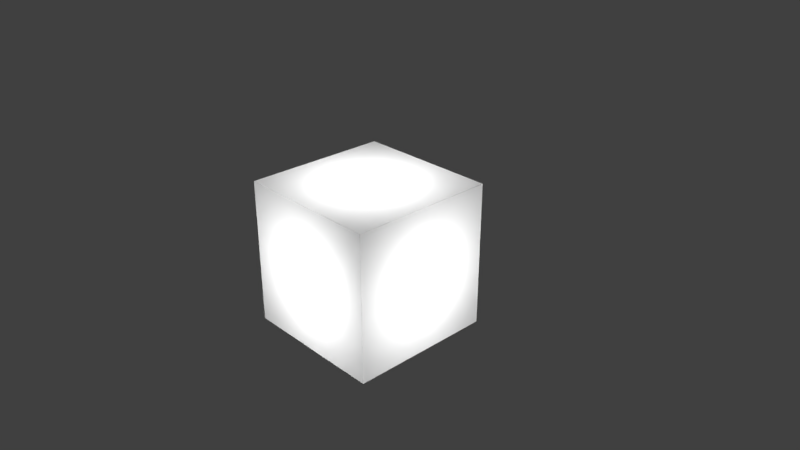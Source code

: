 # Source: HW5-6_B0247826.blend  (saved by Blender 2.79.0; exported with 4.5.12 LTS)
import bpy
from mathutils import Matrix  # noqa: F401  (used for matrix-valued properties, if any)

bpy.ops.wm.read_factory_settings(use_empty=True)
scene = bpy.context.scene
scene.name = 'Scene'

# ---- collections
col_collection_1 = bpy.data.collections.new('Collection 1'); scene.collection.children.link(col_collection_1)

# ---- materials (node trees are filled in below, after node groups)
mat_material = bpy.data.materials.new('Material')
mat_material.alpha_threshold = 0.0
mat_material.use_transparent_shadow = False
mat_material.roughness = 0.5
mat_material.line_color = (0.0, 0.0, 0.0, 1.0)
mat_face1 = bpy.data.materials.new('face1')
mat_face1.alpha_threshold = 0.0
mat_face1.use_transparent_shadow = False
mat_face1.roughness = 0.5
mat_face2 = bpy.data.materials.new('face2')
mat_face2.alpha_threshold = 0.0
mat_face2.use_transparent_shadow = False
mat_face2.roughness = 0.5
mat_face3 = bpy.data.materials.new('face3')
mat_face3.alpha_threshold = 0.0
mat_face3.use_transparent_shadow = False
mat_face3.roughness = 0.5
mat_face4 = bpy.data.materials.new('face4')
mat_face4.alpha_threshold = 0.0
mat_face4.use_transparent_shadow = False
mat_face4.roughness = 0.5
mat_face5 = bpy.data.materials.new('face5')
mat_face5.alpha_threshold = 0.0
mat_face5.use_transparent_shadow = False
mat_face5.roughness = 0.5
mat_face6 = bpy.data.materials.new('face6')
mat_face6.alpha_threshold = 0.0
mat_face6.use_transparent_shadow = False
mat_face6.roughness = 0.5

# ---- material node trees

# ---- world
world_world = bpy.data.worlds.new('World'); scene.world = world_world
world_world.color = (0.05088, 0.05088, 0.05088)
world_world.use_sun_shadow = False
world_world.sun_shadow_jitter_overblur = 0.0
world_world.cycles.sampling_method = 'MANUAL'

# ---- cameras
cam_camera = bpy.data.cameras.new('Camera')
cam_camera.clip_end = 100.0
cam_camera.lens = 35.0
cam_camera.sensor_width = 32.0
cam_camera.sensor_height = 18.0
cam_camera.ortho_scale = 7.314
cam_camera.dof.focus_distance = 0.0
cam_camera.dof.aperture_fstop = 128.0

# ---- lights
light_006 = bpy.data.lights.new('點光.006', 'POINT')
light_006.transmission_factor = 0.0
light_006.energy = 100.0
light_006.shadow_buffer_clip_start = 0.5
light_006.shadow_soft_size = 0.1
light_006.shadow_maximum_resolution = 0.006
light_006.use_absolute_resolution = True
light_005 = bpy.data.lights.new('點光.005', 'POINT')
light_005.transmission_factor = 0.0
light_005.energy = 100.0
light_005.shadow_buffer_clip_start = 0.5
light_005.shadow_soft_size = 0.1
light_005.shadow_maximum_resolution = 0.006
light_005.use_absolute_resolution = True
light_004 = bpy.data.lights.new('點光.004', 'POINT')
light_004.transmission_factor = 0.0
light_004.energy = 100.0
light_004.shadow_buffer_clip_start = 0.5
light_004.shadow_soft_size = 0.1
light_004.shadow_maximum_resolution = 0.006
light_004.use_absolute_resolution = True
light_003 = bpy.data.lights.new('點光.003', 'POINT')
light_003.transmission_factor = 0.0
light_003.energy = 100.0
light_003.shadow_buffer_clip_start = 0.5
light_003.shadow_soft_size = 0.1
light_003.shadow_maximum_resolution = 0.006
light_003.use_absolute_resolution = True
light_002 = bpy.data.lights.new('點光.002', 'POINT')
light_002.transmission_factor = 0.0
light_002.energy = 100.0
light_002.shadow_buffer_clip_start = 0.5
light_002.shadow_soft_size = 0.1
light_002.shadow_maximum_resolution = 0.006
light_002.use_absolute_resolution = True
light_001 = bpy.data.lights.new('點光.001', 'POINT')
light_001.transmission_factor = 0.0
light_001.energy = 100.0
light_001.shadow_buffer_clip_start = 0.5
light_001.shadow_soft_size = 0.1
light_001.shadow_maximum_resolution = 0.006
light_001.use_absolute_resolution = True
light_x = bpy.data.lights.new('點光', 'POINT')
light_x.transmission_factor = 0.0
light_x.energy = 100.0
light_x.shadow_buffer_clip_start = 0.5
light_x.shadow_soft_size = 0.1
light_x.shadow_maximum_resolution = 0.006
light_x.use_absolute_resolution = True

# ---- meshes
me_cube = bpy.data.meshes.new('Cube')
me_cube.from_pydata([(1.0, 1.0, -1.0), (1.0, -1.0, -1.0), (-1.0, -1.0, -1.0), (-1.0, 1.0, -1.0), (1.0, 1.0, 1.0), (1.0, -1.0, 1.0), (-1.0, -1.0, 1.0), (-1.0, 1.0, 1.0)], [], [(0, 1, 2, 3), (4, 7, 6, 5), (0, 4, 5, 1), (1, 5, 6, 2), (2, 6, 7, 3), (4, 0, 3, 7)])
me_cube.polygons.foreach_set('material_index', [6, 1, 2, 3, 4, 5])
me_cube.materials.append(mat_material)
me_cube.materials.append(mat_face1)
me_cube.materials.append(mat_face2)
me_cube.materials.append(mat_face3)
me_cube.materials.append(mat_face4)
me_cube.materials.append(mat_face5)
me_cube.materials.append(mat_face6)
me_cube.use_remesh_preserve_volume = False
me_cube.use_remesh_preserve_attributes = False
me_cube.use_mirror_vertex_groups = False
me_cube.update()

# ---- objects
ob_006 = bpy.data.objects.new('點光.006', light_006)
ob_005 = bpy.data.objects.new('點光.005', light_005)
ob_004 = bpy.data.objects.new('點光.004', light_004)
ob_003 = bpy.data.objects.new('點光.003', light_003)
ob_002 = bpy.data.objects.new('點光.002', light_002)
ob_001 = bpy.data.objects.new('點光.001', light_001)
ob_x = bpy.data.objects.new('點光', light_x)
ob_cube = bpy.data.objects.new('Cube', me_cube)
ob_camera = bpy.data.objects.new('Camera', cam_camera)

# ---- transforms, parenting, visibility, modifiers, constraints
ob_006.location = (0.0, 2.0, 0.0)
ob_006.lineart.crease_threshold = 0.0
ob_005.location = (0.0, 0.0, 2.0)
ob_005.lineart.crease_threshold = 0.0
ob_004.location = (2.0, 0.0, 0.0)
ob_004.lineart.crease_threshold = 0.0
ob_003.location = (-2.0, 0.0, 0.0)
ob_003.lineart.crease_threshold = 0.0
ob_002.location = (0.0, -2.0, 0.0)
ob_002.lineart.crease_threshold = 0.0
ob_001.location = (0.0, 0.0, -2.0)
ob_001.lineart.crease_threshold = 0.0
ob_x.location = (0.0, 0.0, 0.0)
ob_x.lineart.crease_threshold = 0.0
ob_cube.location = (0.0, 0.0, 0.0)
ob_cube.lock_rotations_4d = False
ob_cube.empty_display_type = 'ARROWS'
ob_cube.lineart.crease_threshold = 0.0
ob_camera.location = (7.481, -6.508, 5.344)
ob_camera.rotation_euler = (1.109, 0.0, 0.8149)
ob_camera.lock_rotations_4d = False
ob_camera.empty_display_type = 'ARROWS'
ob_camera.color = (0.0, 0.0, 0.0, 0.0)
ob_camera.display_type = 'WIRE'
ob_camera.lineart.crease_threshold = 0.0

# ---- collection membership
col_collection_1.objects.link(ob_006)
col_collection_1.objects.link(ob_005)
col_collection_1.objects.link(ob_004)
col_collection_1.objects.link(ob_003)
col_collection_1.objects.link(ob_002)
col_collection_1.objects.link(ob_001)
col_collection_1.objects.link(ob_x)
col_collection_1.objects.link(ob_cube)
col_collection_1.objects.link(ob_camera)

# ---- scene / render settings (as saved in the file)
scene.camera = ob_camera
scene.frame_start = 1; scene.frame_end = 250; scene.frame_set(1)
scene.render.engine = 'BLENDER_EEVEE_NEXT'
scene.render.resolution_percentage = 50
scene.render.dither_intensity = 0.0
scene.cycles.use_denoising = False
scene.cycles.samples = 128
scene.cycles.sampling_pattern = 'TABULATED_SOBOL'
scene.cycles.use_adaptive_sampling = False
scene.cycles.use_light_tree = False
scene.cycles.blur_glossy = 0.0
scene.cycles.sample_clamp_indirect = 0.0
scene.view_settings.view_transform = 'Standard'
bpy.context.view_layer.update()
